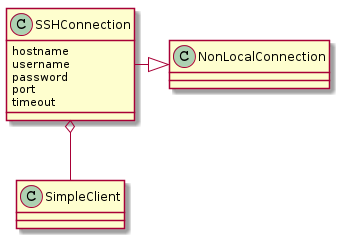

The diagram above was rendered by PlantUML. Its source (embedded in the PNG):
@startuml
SSHConnection -|> NonLocalConnection
SSHConnection o-- SimpleClient
SSHConnection : hostname
SSHConnection : username
SSHConnection : password
SSHConnection : port
SSHConnection : timeout

@enduml